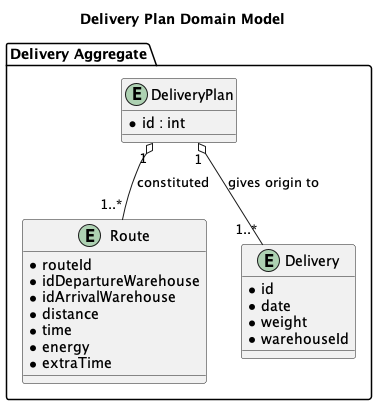

The diagram above was rendered by PlantUML. Its source (embedded in the PNG):
@startuml

title Delivery Plan Domain Model

package "Delivery Aggregate" {

    entity "DeliveryPlan" as DeliveryPlan {
      * id : int
    }

    entity "Route" as Route {
      * routeId
      * idDepartureWarehouse
      * idArrivalWarehouse
      * distance
      * time
      * energy
      * extraTime
    }

    entity "Delivery" as Delivery {
      * id
      * date
      * weight
      * warehouseId
    }

    DeliveryPlan "1" o-- "1..*" Route : constituted
    DeliveryPlan "1" o-- "1..*" Delivery : gives origin to
}

@enduml